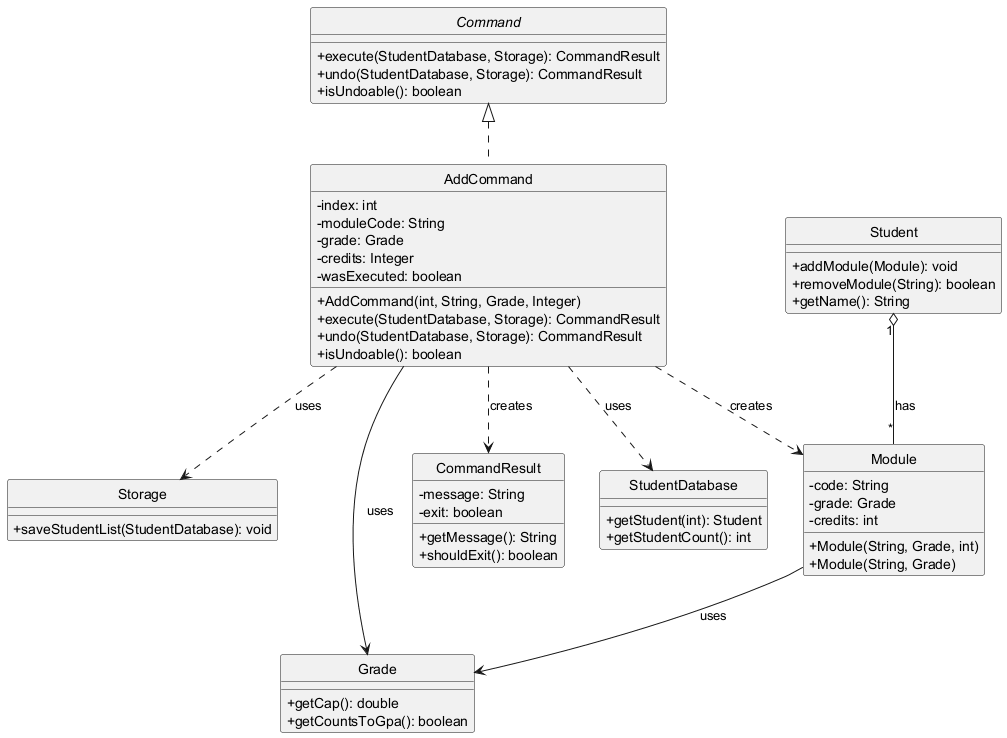

The diagram above was rendered by PlantUML. Its source (embedded in the PNG):
@startuml AddCommandClassDiagram
skinparam classAttributeIconSize 0
skinparam style strictuml

interface Command {
    +execute(StudentDatabase, Storage): CommandResult
    +undo(StudentDatabase, Storage): CommandResult
    +isUndoable(): boolean
}

class AddCommand {
    -index: int
    -moduleCode: String
    -grade: Grade
    -credits: Integer
    -wasExecuted: boolean
    +AddCommand(int, String, Grade, Integer)
    +execute(StudentDatabase, Storage): CommandResult
    +undo(StudentDatabase, Storage): CommandResult
    +isUndoable(): boolean
}

class StudentDatabase {
    +getStudent(int): Student
    +getStudentCount(): int
}

class Storage {
    +saveStudentList(StudentDatabase): void
}

class Student {
    +addModule(Module): void
    +removeModule(String): boolean
    +getName(): String
}

class Module {
    -code: String
    -grade: Grade
    -credits: int
    +Module(String, Grade, int)
    +Module(String, Grade)
}

enum Grade {
    +getCap(): double
    +getCountsToGpa(): boolean
}

class CommandResult {
    -message: String
    -exit: boolean
    +getMessage(): String
    +shouldExit(): boolean
}

Command <|.. AddCommand
AddCommand ..> StudentDatabase : uses
AddCommand ..> Storage : uses
AddCommand ..> Module : creates
AddCommand ..> CommandResult : creates
AddCommand --> Grade : uses
Student "1" o-- "*" Module : has
Module --> Grade : uses
@enduml